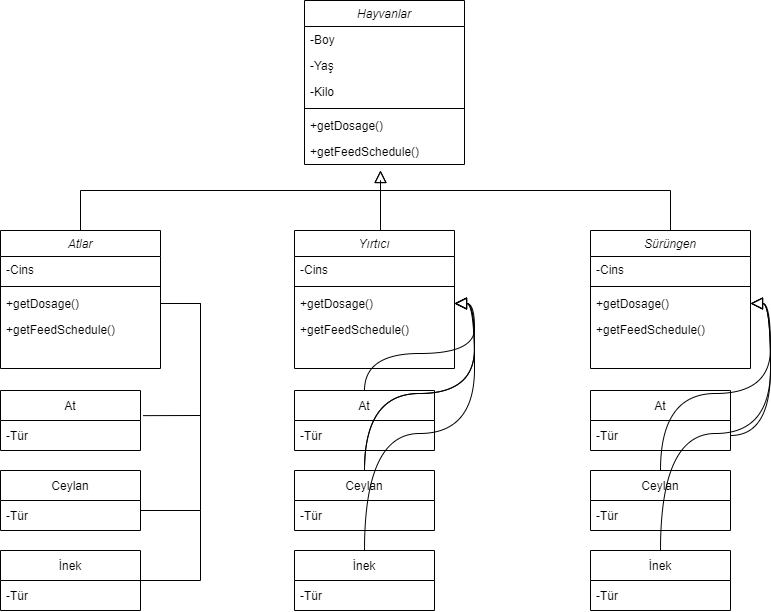

The diagram above was exported from draw.io. Its source (the exported page's mxGraphModel, read from the mxfile embedded in the PNG):
<mxGraphModel dx="1016" dy="567" grid="1" gridSize="10" guides="1" tooltips="1" connect="1" arrows="1" fold="1" page="1" pageScale="1" pageWidth="827" pageHeight="1169" math="0" shadow="0">
  <root>
    <mxCell id="WIyWlLk6GJQsqaUBKTNV-0" />
    <mxCell id="WIyWlLk6GJQsqaUBKTNV-1" parent="WIyWlLk6GJQsqaUBKTNV-0" />
    <mxCell id="zkfFHV4jXpPFQw0GAbJ--0" value="Hayvanlar" style="swimlane;fontStyle=2;align=center;verticalAlign=top;childLayout=stackLayout;horizontal=1;startSize=26;horizontalStack=0;resizeParent=1;resizeLast=0;collapsible=1;marginBottom=0;rounded=0;shadow=0;strokeWidth=1;" parent="WIyWlLk6GJQsqaUBKTNV-1" vertex="1">
      <mxGeometry x="344" y="10" width="160" height="164" as="geometry">
        <mxRectangle x="210" y="70" width="160" height="26" as="alternateBounds" />
      </mxGeometry>
    </mxCell>
    <mxCell id="zkfFHV4jXpPFQw0GAbJ--1" value="-Boy" style="text;align=left;verticalAlign=top;spacingLeft=4;spacingRight=4;overflow=hidden;rotatable=0;points=[[0,0.5],[1,0.5]];portConstraint=eastwest;" parent="zkfFHV4jXpPFQw0GAbJ--0" vertex="1">
      <mxGeometry y="26" width="160" height="26" as="geometry" />
    </mxCell>
    <mxCell id="zkfFHV4jXpPFQw0GAbJ--2" value="-Yaş" style="text;align=left;verticalAlign=top;spacingLeft=4;spacingRight=4;overflow=hidden;rotatable=0;points=[[0,0.5],[1,0.5]];portConstraint=eastwest;rounded=0;shadow=0;html=0;" parent="zkfFHV4jXpPFQw0GAbJ--0" vertex="1">
      <mxGeometry y="52" width="160" height="26" as="geometry" />
    </mxCell>
    <mxCell id="zkfFHV4jXpPFQw0GAbJ--3" value="-Kilo" style="text;align=left;verticalAlign=top;spacingLeft=4;spacingRight=4;overflow=hidden;rotatable=0;points=[[0,0.5],[1,0.5]];portConstraint=eastwest;rounded=0;shadow=0;html=0;" parent="zkfFHV4jXpPFQw0GAbJ--0" vertex="1">
      <mxGeometry y="78" width="160" height="26" as="geometry" />
    </mxCell>
    <mxCell id="zkfFHV4jXpPFQw0GAbJ--4" value="" style="line;html=1;strokeWidth=1;align=left;verticalAlign=middle;spacingTop=-1;spacingLeft=3;spacingRight=3;rotatable=0;labelPosition=right;points=[];portConstraint=eastwest;" parent="zkfFHV4jXpPFQw0GAbJ--0" vertex="1">
      <mxGeometry y="104" width="160" height="8" as="geometry" />
    </mxCell>
    <mxCell id="zkfFHV4jXpPFQw0GAbJ--5" value="+getDosage()" style="text;align=left;verticalAlign=top;spacingLeft=4;spacingRight=4;overflow=hidden;rotatable=0;points=[[0,0.5],[1,0.5]];portConstraint=eastwest;" parent="zkfFHV4jXpPFQw0GAbJ--0" vertex="1">
      <mxGeometry y="112" width="160" height="26" as="geometry" />
    </mxCell>
    <mxCell id="y0rjLTzmPZBPaGcVHkPv-17" value="+getFeedSchedule()" style="text;align=left;verticalAlign=top;spacingLeft=4;spacingRight=4;overflow=hidden;rotatable=0;points=[[0,0.5],[1,0.5]];portConstraint=eastwest;" vertex="1" parent="zkfFHV4jXpPFQw0GAbJ--0">
      <mxGeometry y="138" width="160" height="26" as="geometry" />
    </mxCell>
    <mxCell id="zkfFHV4jXpPFQw0GAbJ--6" value="Atlar" style="swimlane;fontStyle=2;align=center;verticalAlign=top;childLayout=stackLayout;horizontal=1;startSize=26;horizontalStack=0;resizeParent=1;resizeLast=0;collapsible=1;marginBottom=0;rounded=0;shadow=0;strokeWidth=1;" parent="WIyWlLk6GJQsqaUBKTNV-1" vertex="1">
      <mxGeometry x="40" y="240" width="160" height="138" as="geometry">
        <mxRectangle x="130" y="380" width="160" height="26" as="alternateBounds" />
      </mxGeometry>
    </mxCell>
    <mxCell id="zkfFHV4jXpPFQw0GAbJ--7" value="-Cins" style="text;align=left;verticalAlign=top;spacingLeft=4;spacingRight=4;overflow=hidden;rotatable=0;points=[[0,0.5],[1,0.5]];portConstraint=eastwest;" parent="zkfFHV4jXpPFQw0GAbJ--6" vertex="1">
      <mxGeometry y="26" width="160" height="26" as="geometry" />
    </mxCell>
    <mxCell id="zkfFHV4jXpPFQw0GAbJ--9" value="" style="line;html=1;strokeWidth=1;align=left;verticalAlign=middle;spacingTop=-1;spacingLeft=3;spacingRight=3;rotatable=0;labelPosition=right;points=[];portConstraint=eastwest;" parent="zkfFHV4jXpPFQw0GAbJ--6" vertex="1">
      <mxGeometry y="52" width="160" height="8" as="geometry" />
    </mxCell>
    <mxCell id="y0rjLTzmPZBPaGcVHkPv-30" value="+getDosage()" style="text;align=left;verticalAlign=top;spacingLeft=4;spacingRight=4;overflow=hidden;rotatable=0;points=[[0,0.5],[1,0.5]];portConstraint=eastwest;" vertex="1" parent="zkfFHV4jXpPFQw0GAbJ--6">
      <mxGeometry y="60" width="160" height="26" as="geometry" />
    </mxCell>
    <mxCell id="y0rjLTzmPZBPaGcVHkPv-31" value="+getFeedSchedule()" style="text;align=left;verticalAlign=top;spacingLeft=4;spacingRight=4;overflow=hidden;rotatable=0;points=[[0,0.5],[1,0.5]];portConstraint=eastwest;" vertex="1" parent="zkfFHV4jXpPFQw0GAbJ--6">
      <mxGeometry y="86" width="160" height="26" as="geometry" />
    </mxCell>
    <mxCell id="zkfFHV4jXpPFQw0GAbJ--12" value="" style="endArrow=block;endSize=10;endFill=0;shadow=0;strokeWidth=1;rounded=0;edgeStyle=elbowEdgeStyle;elbow=vertical;" parent="WIyWlLk6GJQsqaUBKTNV-1" source="zkfFHV4jXpPFQw0GAbJ--6" edge="1">
      <mxGeometry width="160" relative="1" as="geometry">
        <mxPoint x="334" y="173" as="sourcePoint" />
        <mxPoint x="420" y="180" as="targetPoint" />
        <Array as="points">
          <mxPoint x="310" y="200" />
          <mxPoint x="424" y="190" />
        </Array>
      </mxGeometry>
    </mxCell>
    <mxCell id="y0rjLTzmPZBPaGcVHkPv-14" value="" style="edgeStyle=elbowEdgeStyle;rounded=0;orthogonalLoop=1;jettySize=auto;html=1;elbow=vertical;endArrow=block;endFill=0;jumpSize=10;endSize=10;" edge="1" parent="WIyWlLk6GJQsqaUBKTNV-1" source="y0rjLTzmPZBPaGcVHkPv-0">
      <mxGeometry relative="1" as="geometry">
        <mxPoint x="420" y="180" as="targetPoint" />
        <Array as="points">
          <mxPoint x="420" y="190" />
          <mxPoint x="450" y="210" />
          <mxPoint x="370" y="200" />
          <mxPoint x="420" y="180" />
        </Array>
      </mxGeometry>
    </mxCell>
    <mxCell id="y0rjLTzmPZBPaGcVHkPv-0" value="Yırtıcı" style="swimlane;fontStyle=2;align=center;verticalAlign=top;childLayout=stackLayout;horizontal=1;startSize=26;horizontalStack=0;resizeParent=1;resizeLast=0;collapsible=1;marginBottom=0;rounded=0;shadow=0;strokeWidth=1;" vertex="1" parent="WIyWlLk6GJQsqaUBKTNV-1">
      <mxGeometry x="334" y="240" width="160" height="138" as="geometry">
        <mxRectangle x="130" y="380" width="160" height="26" as="alternateBounds" />
      </mxGeometry>
    </mxCell>
    <mxCell id="y0rjLTzmPZBPaGcVHkPv-2" value="-Cins" style="text;align=left;verticalAlign=top;spacingLeft=4;spacingRight=4;overflow=hidden;rotatable=0;points=[[0,0.5],[1,0.5]];portConstraint=eastwest;rounded=0;shadow=0;html=0;" vertex="1" parent="y0rjLTzmPZBPaGcVHkPv-0">
      <mxGeometry y="26" width="160" height="26" as="geometry" />
    </mxCell>
    <mxCell id="y0rjLTzmPZBPaGcVHkPv-3" value="" style="line;html=1;strokeWidth=1;align=left;verticalAlign=middle;spacingTop=-1;spacingLeft=3;spacingRight=3;rotatable=0;labelPosition=right;points=[];portConstraint=eastwest;" vertex="1" parent="y0rjLTzmPZBPaGcVHkPv-0">
      <mxGeometry y="52" width="160" height="8" as="geometry" />
    </mxCell>
    <mxCell id="y0rjLTzmPZBPaGcVHkPv-32" value="+getDosage()" style="text;align=left;verticalAlign=top;spacingLeft=4;spacingRight=4;overflow=hidden;rotatable=0;points=[[0,0.5],[1,0.5]];portConstraint=eastwest;" vertex="1" parent="y0rjLTzmPZBPaGcVHkPv-0">
      <mxGeometry y="60" width="160" height="26" as="geometry" />
    </mxCell>
    <mxCell id="y0rjLTzmPZBPaGcVHkPv-33" value="+getFeedSchedule()" style="text;align=left;verticalAlign=top;spacingLeft=4;spacingRight=4;overflow=hidden;rotatable=0;points=[[0,0.5],[1,0.5]];portConstraint=eastwest;" vertex="1" parent="y0rjLTzmPZBPaGcVHkPv-0">
      <mxGeometry y="86" width="160" height="26" as="geometry" />
    </mxCell>
    <mxCell id="y0rjLTzmPZBPaGcVHkPv-6" value="Sürüngen" style="swimlane;fontStyle=2;align=center;verticalAlign=top;childLayout=stackLayout;horizontal=1;startSize=26;horizontalStack=0;resizeParent=1;resizeLast=0;collapsible=1;marginBottom=0;rounded=0;shadow=0;strokeWidth=1;" vertex="1" parent="WIyWlLk6GJQsqaUBKTNV-1">
      <mxGeometry x="630" y="240" width="160" height="138" as="geometry">
        <mxRectangle x="130" y="380" width="160" height="26" as="alternateBounds" />
      </mxGeometry>
    </mxCell>
    <mxCell id="y0rjLTzmPZBPaGcVHkPv-7" value="-Cins" style="text;align=left;verticalAlign=top;spacingLeft=4;spacingRight=4;overflow=hidden;rotatable=0;points=[[0,0.5],[1,0.5]];portConstraint=eastwest;" vertex="1" parent="y0rjLTzmPZBPaGcVHkPv-6">
      <mxGeometry y="26" width="160" height="26" as="geometry" />
    </mxCell>
    <mxCell id="y0rjLTzmPZBPaGcVHkPv-9" value="" style="line;html=1;strokeWidth=1;align=left;verticalAlign=middle;spacingTop=-1;spacingLeft=3;spacingRight=3;rotatable=0;labelPosition=right;points=[];portConstraint=eastwest;" vertex="1" parent="y0rjLTzmPZBPaGcVHkPv-6">
      <mxGeometry y="52" width="160" height="8" as="geometry" />
    </mxCell>
    <mxCell id="y0rjLTzmPZBPaGcVHkPv-34" value="+getDosage()" style="text;align=left;verticalAlign=top;spacingLeft=4;spacingRight=4;overflow=hidden;rotatable=0;points=[[0,0.5],[1,0.5]];portConstraint=eastwest;" vertex="1" parent="y0rjLTzmPZBPaGcVHkPv-6">
      <mxGeometry y="60" width="160" height="26" as="geometry" />
    </mxCell>
    <mxCell id="y0rjLTzmPZBPaGcVHkPv-35" value="+getFeedSchedule()" style="text;align=left;verticalAlign=top;spacingLeft=4;spacingRight=4;overflow=hidden;rotatable=0;points=[[0,0.5],[1,0.5]];portConstraint=eastwest;" vertex="1" parent="y0rjLTzmPZBPaGcVHkPv-6">
      <mxGeometry y="86" width="160" height="26" as="geometry" />
    </mxCell>
    <mxCell id="y0rjLTzmPZBPaGcVHkPv-29" value="" style="endArrow=none;html=1;rounded=0;endSize=10;elbow=vertical;jumpSize=10;entryX=0.5;entryY=0;entryDx=0;entryDy=0;" edge="1" parent="WIyWlLk6GJQsqaUBKTNV-1" target="y0rjLTzmPZBPaGcVHkPv-6">
      <mxGeometry width="50" height="50" relative="1" as="geometry">
        <mxPoint x="420" y="200" as="sourcePoint" />
        <mxPoint x="430" y="130" as="targetPoint" />
        <Array as="points">
          <mxPoint x="710" y="200" />
        </Array>
      </mxGeometry>
    </mxCell>
    <mxCell id="y0rjLTzmPZBPaGcVHkPv-37" value="At" style="swimlane;fontStyle=0;childLayout=stackLayout;horizontal=1;startSize=30;horizontalStack=0;resizeParent=1;resizeParentMax=0;resizeLast=0;collapsible=1;marginBottom=0;" vertex="1" parent="WIyWlLk6GJQsqaUBKTNV-1">
      <mxGeometry x="40" y="400" width="140" height="60" as="geometry" />
    </mxCell>
    <mxCell id="y0rjLTzmPZBPaGcVHkPv-40" value="-Tür" style="text;strokeColor=none;fillColor=none;align=left;verticalAlign=middle;spacingLeft=4;spacingRight=4;overflow=hidden;points=[[0,0.5],[1,0.5]];portConstraint=eastwest;rotatable=0;" vertex="1" parent="y0rjLTzmPZBPaGcVHkPv-37">
      <mxGeometry y="30" width="140" height="30" as="geometry" />
    </mxCell>
    <mxCell id="y0rjLTzmPZBPaGcVHkPv-41" value="Ceylan" style="swimlane;fontStyle=0;childLayout=stackLayout;horizontal=1;startSize=30;horizontalStack=0;resizeParent=1;resizeParentMax=0;resizeLast=0;collapsible=1;marginBottom=0;" vertex="1" parent="WIyWlLk6GJQsqaUBKTNV-1">
      <mxGeometry x="40" y="480" width="140" height="60" as="geometry" />
    </mxCell>
    <mxCell id="y0rjLTzmPZBPaGcVHkPv-42" value="-Tür" style="text;strokeColor=none;fillColor=none;align=left;verticalAlign=middle;spacingLeft=4;spacingRight=4;overflow=hidden;points=[[0,0.5],[1,0.5]];portConstraint=eastwest;rotatable=0;" vertex="1" parent="y0rjLTzmPZBPaGcVHkPv-41">
      <mxGeometry y="30" width="140" height="30" as="geometry" />
    </mxCell>
    <mxCell id="y0rjLTzmPZBPaGcVHkPv-43" value="İnek" style="swimlane;fontStyle=0;childLayout=stackLayout;horizontal=1;startSize=30;horizontalStack=0;resizeParent=1;resizeParentMax=0;resizeLast=0;collapsible=1;marginBottom=0;" vertex="1" parent="WIyWlLk6GJQsqaUBKTNV-1">
      <mxGeometry x="40" y="560" width="140" height="60" as="geometry" />
    </mxCell>
    <mxCell id="y0rjLTzmPZBPaGcVHkPv-44" value="-Tür" style="text;strokeColor=none;fillColor=none;align=left;verticalAlign=middle;spacingLeft=4;spacingRight=4;overflow=hidden;points=[[0,0.5],[1,0.5]];portConstraint=eastwest;rotatable=0;" vertex="1" parent="y0rjLTzmPZBPaGcVHkPv-43">
      <mxGeometry y="30" width="140" height="30" as="geometry" />
    </mxCell>
    <mxCell id="y0rjLTzmPZBPaGcVHkPv-45" value="At" style="swimlane;fontStyle=0;childLayout=stackLayout;horizontal=1;startSize=30;horizontalStack=0;resizeParent=1;resizeParentMax=0;resizeLast=0;collapsible=1;marginBottom=0;" vertex="1" parent="WIyWlLk6GJQsqaUBKTNV-1">
      <mxGeometry x="630" y="400" width="140" height="60" as="geometry" />
    </mxCell>
    <mxCell id="y0rjLTzmPZBPaGcVHkPv-46" value="-Tür" style="text;strokeColor=none;fillColor=none;align=left;verticalAlign=middle;spacingLeft=4;spacingRight=4;overflow=hidden;points=[[0,0.5],[1,0.5]];portConstraint=eastwest;rotatable=0;" vertex="1" parent="y0rjLTzmPZBPaGcVHkPv-45">
      <mxGeometry y="30" width="140" height="30" as="geometry" />
    </mxCell>
    <mxCell id="y0rjLTzmPZBPaGcVHkPv-71" style="edgeStyle=orthogonalEdgeStyle;curved=1;rounded=0;jumpSize=10;orthogonalLoop=1;jettySize=auto;html=1;entryX=1;entryY=0.5;entryDx=0;entryDy=0;endArrow=block;endFill=0;endSize=10;elbow=vertical;" edge="1" parent="WIyWlLk6GJQsqaUBKTNV-1" source="y0rjLTzmPZBPaGcVHkPv-47" target="y0rjLTzmPZBPaGcVHkPv-34">
      <mxGeometry relative="1" as="geometry" />
    </mxCell>
    <mxCell id="y0rjLTzmPZBPaGcVHkPv-47" value="Ceylan" style="swimlane;fontStyle=0;childLayout=stackLayout;horizontal=1;startSize=30;horizontalStack=0;resizeParent=1;resizeParentMax=0;resizeLast=0;collapsible=1;marginBottom=0;" vertex="1" parent="WIyWlLk6GJQsqaUBKTNV-1">
      <mxGeometry x="630" y="480" width="140" height="60" as="geometry" />
    </mxCell>
    <mxCell id="y0rjLTzmPZBPaGcVHkPv-48" value="-Tür" style="text;strokeColor=none;fillColor=none;align=left;verticalAlign=middle;spacingLeft=4;spacingRight=4;overflow=hidden;points=[[0,0.5],[1,0.5]];portConstraint=eastwest;rotatable=0;" vertex="1" parent="y0rjLTzmPZBPaGcVHkPv-47">
      <mxGeometry y="30" width="140" height="30" as="geometry" />
    </mxCell>
    <mxCell id="y0rjLTzmPZBPaGcVHkPv-73" style="edgeStyle=orthogonalEdgeStyle;curved=1;rounded=0;jumpSize=10;orthogonalLoop=1;jettySize=auto;html=1;entryX=1;entryY=0.5;entryDx=0;entryDy=0;endArrow=block;endFill=0;endSize=10;elbow=vertical;" edge="1" parent="WIyWlLk6GJQsqaUBKTNV-1" source="y0rjLTzmPZBPaGcVHkPv-49" target="y0rjLTzmPZBPaGcVHkPv-34">
      <mxGeometry relative="1" as="geometry" />
    </mxCell>
    <mxCell id="y0rjLTzmPZBPaGcVHkPv-49" value="İnek" style="swimlane;fontStyle=0;childLayout=stackLayout;horizontal=1;startSize=30;horizontalStack=0;resizeParent=1;resizeParentMax=0;resizeLast=0;collapsible=1;marginBottom=0;" vertex="1" parent="WIyWlLk6GJQsqaUBKTNV-1">
      <mxGeometry x="630" y="560" width="140" height="60" as="geometry" />
    </mxCell>
    <mxCell id="y0rjLTzmPZBPaGcVHkPv-50" value="-Tür" style="text;strokeColor=none;fillColor=none;align=left;verticalAlign=middle;spacingLeft=4;spacingRight=4;overflow=hidden;points=[[0,0.5],[1,0.5]];portConstraint=eastwest;rotatable=0;" vertex="1" parent="y0rjLTzmPZBPaGcVHkPv-49">
      <mxGeometry y="30" width="140" height="30" as="geometry" />
    </mxCell>
    <mxCell id="y0rjLTzmPZBPaGcVHkPv-66" style="edgeStyle=orthogonalEdgeStyle;curved=1;rounded=0;jumpSize=10;orthogonalLoop=1;jettySize=auto;html=1;entryX=1;entryY=0.5;entryDx=0;entryDy=0;endArrow=block;endFill=0;endSize=10;elbow=vertical;" edge="1" parent="WIyWlLk6GJQsqaUBKTNV-1" source="y0rjLTzmPZBPaGcVHkPv-51" target="y0rjLTzmPZBPaGcVHkPv-32">
      <mxGeometry relative="1" as="geometry" />
    </mxCell>
    <mxCell id="y0rjLTzmPZBPaGcVHkPv-51" value="At" style="swimlane;fontStyle=0;childLayout=stackLayout;horizontal=1;startSize=30;horizontalStack=0;resizeParent=1;resizeParentMax=0;resizeLast=0;collapsible=1;marginBottom=0;" vertex="1" parent="WIyWlLk6GJQsqaUBKTNV-1">
      <mxGeometry x="334" y="400" width="140" height="60" as="geometry" />
    </mxCell>
    <mxCell id="y0rjLTzmPZBPaGcVHkPv-52" value="-Tür" style="text;strokeColor=none;fillColor=none;align=left;verticalAlign=middle;spacingLeft=4;spacingRight=4;overflow=hidden;points=[[0,0.5],[1,0.5]];portConstraint=eastwest;rotatable=0;" vertex="1" parent="y0rjLTzmPZBPaGcVHkPv-51">
      <mxGeometry y="30" width="140" height="30" as="geometry" />
    </mxCell>
    <mxCell id="y0rjLTzmPZBPaGcVHkPv-67" style="edgeStyle=orthogonalEdgeStyle;curved=1;rounded=0;jumpSize=10;orthogonalLoop=1;jettySize=auto;html=1;entryX=1;entryY=0.5;entryDx=0;entryDy=0;endArrow=block;endFill=0;endSize=10;elbow=vertical;" edge="1" parent="WIyWlLk6GJQsqaUBKTNV-1" source="y0rjLTzmPZBPaGcVHkPv-53" target="y0rjLTzmPZBPaGcVHkPv-32">
      <mxGeometry relative="1" as="geometry" />
    </mxCell>
    <mxCell id="y0rjLTzmPZBPaGcVHkPv-68" style="edgeStyle=orthogonalEdgeStyle;curved=1;rounded=0;jumpSize=10;orthogonalLoop=1;jettySize=auto;html=1;entryX=1;entryY=0.5;entryDx=0;entryDy=0;endArrow=block;endFill=0;endSize=10;elbow=vertical;" edge="1" parent="WIyWlLk6GJQsqaUBKTNV-1" source="y0rjLTzmPZBPaGcVHkPv-53" target="y0rjLTzmPZBPaGcVHkPv-32">
      <mxGeometry relative="1" as="geometry" />
    </mxCell>
    <mxCell id="y0rjLTzmPZBPaGcVHkPv-53" value="Ceylan" style="swimlane;fontStyle=0;childLayout=stackLayout;horizontal=1;startSize=30;horizontalStack=0;resizeParent=1;resizeParentMax=0;resizeLast=0;collapsible=1;marginBottom=0;" vertex="1" parent="WIyWlLk6GJQsqaUBKTNV-1">
      <mxGeometry x="334" y="480" width="140" height="60" as="geometry" />
    </mxCell>
    <mxCell id="y0rjLTzmPZBPaGcVHkPv-54" value="-Tür" style="text;strokeColor=none;fillColor=none;align=left;verticalAlign=middle;spacingLeft=4;spacingRight=4;overflow=hidden;points=[[0,0.5],[1,0.5]];portConstraint=eastwest;rotatable=0;" vertex="1" parent="y0rjLTzmPZBPaGcVHkPv-53">
      <mxGeometry y="30" width="140" height="30" as="geometry" />
    </mxCell>
    <mxCell id="y0rjLTzmPZBPaGcVHkPv-69" style="edgeStyle=orthogonalEdgeStyle;curved=1;rounded=0;jumpSize=10;orthogonalLoop=1;jettySize=auto;html=1;entryX=1;entryY=0.5;entryDx=0;entryDy=0;endArrow=block;endFill=0;endSize=10;elbow=vertical;" edge="1" parent="WIyWlLk6GJQsqaUBKTNV-1" source="y0rjLTzmPZBPaGcVHkPv-55" target="y0rjLTzmPZBPaGcVHkPv-32">
      <mxGeometry relative="1" as="geometry" />
    </mxCell>
    <mxCell id="y0rjLTzmPZBPaGcVHkPv-55" value="İnek" style="swimlane;fontStyle=0;childLayout=stackLayout;horizontal=1;startSize=30;horizontalStack=0;resizeParent=1;resizeParentMax=0;resizeLast=0;collapsible=1;marginBottom=0;" vertex="1" parent="WIyWlLk6GJQsqaUBKTNV-1">
      <mxGeometry x="334" y="560" width="140" height="60" as="geometry" />
    </mxCell>
    <mxCell id="y0rjLTzmPZBPaGcVHkPv-56" value="-Tür" style="text;strokeColor=none;fillColor=none;align=left;verticalAlign=middle;spacingLeft=4;spacingRight=4;overflow=hidden;points=[[0,0.5],[1,0.5]];portConstraint=eastwest;rotatable=0;" vertex="1" parent="y0rjLTzmPZBPaGcVHkPv-55">
      <mxGeometry y="30" width="140" height="30" as="geometry" />
    </mxCell>
    <mxCell id="y0rjLTzmPZBPaGcVHkPv-57" value="" style="endArrow=none;html=1;rounded=0;endSize=10;elbow=vertical;jumpSize=10;entryX=1;entryY=0.5;entryDx=0;entryDy=0;exitX=1.018;exitY=0.419;exitDx=0;exitDy=0;exitPerimeter=0;" edge="1" parent="WIyWlLk6GJQsqaUBKTNV-1" source="y0rjLTzmPZBPaGcVHkPv-37" target="y0rjLTzmPZBPaGcVHkPv-30">
      <mxGeometry width="50" height="50" relative="1" as="geometry">
        <mxPoint x="390" y="450" as="sourcePoint" />
        <mxPoint x="440" y="400" as="targetPoint" />
        <Array as="points">
          <mxPoint x="240" y="425" />
          <mxPoint x="240" y="313" />
        </Array>
      </mxGeometry>
    </mxCell>
    <mxCell id="y0rjLTzmPZBPaGcVHkPv-58" value="" style="endArrow=none;html=1;rounded=0;endSize=10;elbow=vertical;jumpSize=10;entryX=1;entryY=0.5;entryDx=0;entryDy=0;" edge="1" parent="WIyWlLk6GJQsqaUBKTNV-1" target="y0rjLTzmPZBPaGcVHkPv-30">
      <mxGeometry width="50" height="50" relative="1" as="geometry">
        <mxPoint x="180" y="520" as="sourcePoint" />
        <mxPoint x="240" y="430" as="targetPoint" />
        <Array as="points">
          <mxPoint x="240" y="520" />
          <mxPoint x="240" y="313" />
        </Array>
      </mxGeometry>
    </mxCell>
    <mxCell id="y0rjLTzmPZBPaGcVHkPv-59" value="" style="endArrow=none;html=1;rounded=0;endSize=10;elbow=vertical;jumpSize=10;" edge="1" parent="WIyWlLk6GJQsqaUBKTNV-1">
      <mxGeometry width="50" height="50" relative="1" as="geometry">
        <mxPoint x="180" y="590" as="sourcePoint" />
        <mxPoint x="240" y="520" as="targetPoint" />
        <Array as="points">
          <mxPoint x="240" y="590" />
        </Array>
      </mxGeometry>
    </mxCell>
    <mxCell id="y0rjLTzmPZBPaGcVHkPv-70" style="edgeStyle=orthogonalEdgeStyle;curved=1;rounded=0;jumpSize=10;orthogonalLoop=1;jettySize=auto;html=1;entryX=1;entryY=0.5;entryDx=0;entryDy=0;endArrow=block;endFill=0;endSize=10;elbow=vertical;" edge="1" parent="WIyWlLk6GJQsqaUBKTNV-1" source="y0rjLTzmPZBPaGcVHkPv-46" target="y0rjLTzmPZBPaGcVHkPv-34">
      <mxGeometry relative="1" as="geometry" />
    </mxCell>
  </root>
</mxGraphModel>